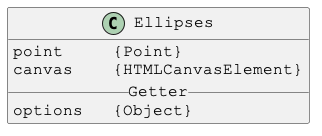

The diagram above was rendered by PlantUML. Its source (embedded in the PNG):
@startuml

skinparam DefaultFontSize 16
skinparam DefaultFontName Courier New

class Ellipses {
point     {Point}
canvas    {HTMLCanvasElement}
__ Getter __
options   {Object}
}

@enduml